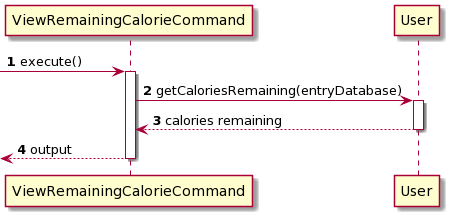

The diagram above was rendered by PlantUML. Its source (embedded in the PNG):
@startuml
autonumber
participant ViewRemainingCalorieCommand as command
participant User as user

-> command: execute()
activate command
command-> user: getCaloriesRemaining(entryDatabase)
activate user
user --> command: calories remaining
deactivate user
<--command: output
deactivate command
@enduml